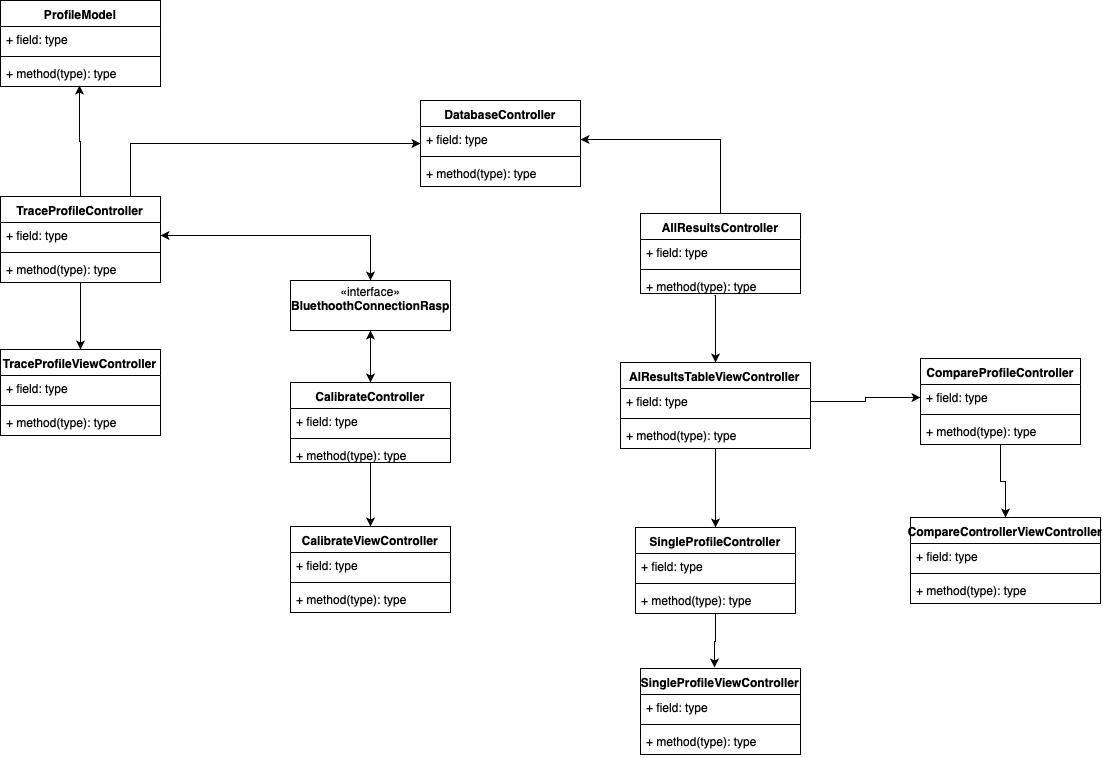

The diagram above was exported from draw.io. Its source (the exported page's mxGraphModel, read from the mxfile embedded in the PNG):
<mxGraphModel dx="758" dy="490" grid="1" gridSize="10" guides="1" tooltips="1" connect="1" arrows="1" fold="1" page="1" pageScale="1" pageWidth="827" pageHeight="1169" math="0" shadow="0">
  <root>
    <mxCell id="0" />
    <mxCell id="1" parent="0" />
    <mxCell id="4j4O1imWVvVGrsGiOA36-1" value="ProfileModel" style="swimlane;fontStyle=1;align=center;verticalAlign=top;childLayout=stackLayout;horizontal=1;startSize=26;horizontalStack=0;resizeParent=1;resizeParentMax=0;resizeLast=0;collapsible=1;marginBottom=0;" parent="1" vertex="1">
      <mxGeometry x="20" y="20" width="160" height="86" as="geometry" />
    </mxCell>
    <mxCell id="4j4O1imWVvVGrsGiOA36-2" value="+ field: type" style="text;strokeColor=none;fillColor=none;align=left;verticalAlign=top;spacingLeft=4;spacingRight=4;overflow=hidden;rotatable=0;points=[[0,0.5],[1,0.5]];portConstraint=eastwest;" parent="4j4O1imWVvVGrsGiOA36-1" vertex="1">
      <mxGeometry y="26" width="160" height="26" as="geometry" />
    </mxCell>
    <mxCell id="4j4O1imWVvVGrsGiOA36-3" value="" style="line;strokeWidth=1;fillColor=none;align=left;verticalAlign=middle;spacingTop=-1;spacingLeft=3;spacingRight=3;rotatable=0;labelPosition=right;points=[];portConstraint=eastwest;" parent="4j4O1imWVvVGrsGiOA36-1" vertex="1">
      <mxGeometry y="52" width="160" height="8" as="geometry" />
    </mxCell>
    <mxCell id="4j4O1imWVvVGrsGiOA36-4" value="+ method(type): type" style="text;strokeColor=none;fillColor=none;align=left;verticalAlign=top;spacingLeft=4;spacingRight=4;overflow=hidden;rotatable=0;points=[[0,0.5],[1,0.5]];portConstraint=eastwest;" parent="4j4O1imWVvVGrsGiOA36-1" vertex="1">
      <mxGeometry y="60" width="160" height="26" as="geometry" />
    </mxCell>
    <mxCell id="4j4O1imWVvVGrsGiOA36-28" style="edgeStyle=orthogonalEdgeStyle;rounded=0;orthogonalLoop=1;jettySize=auto;html=1;" parent="1" source="4j4O1imWVvVGrsGiOA36-5" target="4j4O1imWVvVGrsGiOA36-9" edge="1">
      <mxGeometry relative="1" as="geometry" />
    </mxCell>
    <mxCell id="4j4O1imWVvVGrsGiOA36-30" style="edgeStyle=orthogonalEdgeStyle;rounded=0;orthogonalLoop=1;jettySize=auto;html=1;entryX=0.494;entryY=0.962;entryDx=0;entryDy=0;entryPerimeter=0;" parent="1" source="4j4O1imWVvVGrsGiOA36-5" target="4j4O1imWVvVGrsGiOA36-4" edge="1">
      <mxGeometry relative="1" as="geometry" />
    </mxCell>
    <mxCell id="4j4O1imWVvVGrsGiOA36-5" value="TraceProfileController&#10;&#10;" style="swimlane;fontStyle=1;align=center;verticalAlign=top;childLayout=stackLayout;horizontal=1;startSize=26;horizontalStack=0;resizeParent=1;resizeParentMax=0;resizeLast=0;collapsible=1;marginBottom=0;" parent="1" vertex="1">
      <mxGeometry x="20" y="216" width="160" height="86" as="geometry" />
    </mxCell>
    <mxCell id="4j4O1imWVvVGrsGiOA36-6" value="+ field: type" style="text;strokeColor=none;fillColor=none;align=left;verticalAlign=top;spacingLeft=4;spacingRight=4;overflow=hidden;rotatable=0;points=[[0,0.5],[1,0.5]];portConstraint=eastwest;" parent="4j4O1imWVvVGrsGiOA36-5" vertex="1">
      <mxGeometry y="26" width="160" height="26" as="geometry" />
    </mxCell>
    <mxCell id="4j4O1imWVvVGrsGiOA36-7" value="" style="line;strokeWidth=1;fillColor=none;align=left;verticalAlign=middle;spacingTop=-1;spacingLeft=3;spacingRight=3;rotatable=0;labelPosition=right;points=[];portConstraint=eastwest;" parent="4j4O1imWVvVGrsGiOA36-5" vertex="1">
      <mxGeometry y="52" width="160" height="8" as="geometry" />
    </mxCell>
    <mxCell id="4j4O1imWVvVGrsGiOA36-8" value="+ method(type): type" style="text;strokeColor=none;fillColor=none;align=left;verticalAlign=top;spacingLeft=4;spacingRight=4;overflow=hidden;rotatable=0;points=[[0,0.5],[1,0.5]];portConstraint=eastwest;" parent="4j4O1imWVvVGrsGiOA36-5" vertex="1">
      <mxGeometry y="60" width="160" height="26" as="geometry" />
    </mxCell>
    <mxCell id="4j4O1imWVvVGrsGiOA36-9" value="TraceProfileViewController" style="swimlane;fontStyle=1;align=center;verticalAlign=top;childLayout=stackLayout;horizontal=1;startSize=26;horizontalStack=0;resizeParent=1;resizeParentMax=0;resizeLast=0;collapsible=1;marginBottom=0;" parent="1" vertex="1">
      <mxGeometry x="20" y="369" width="160" height="86" as="geometry" />
    </mxCell>
    <mxCell id="4j4O1imWVvVGrsGiOA36-10" value="+ field: type" style="text;strokeColor=none;fillColor=none;align=left;verticalAlign=top;spacingLeft=4;spacingRight=4;overflow=hidden;rotatable=0;points=[[0,0.5],[1,0.5]];portConstraint=eastwest;" parent="4j4O1imWVvVGrsGiOA36-9" vertex="1">
      <mxGeometry y="26" width="160" height="26" as="geometry" />
    </mxCell>
    <mxCell id="4j4O1imWVvVGrsGiOA36-11" value="" style="line;strokeWidth=1;fillColor=none;align=left;verticalAlign=middle;spacingTop=-1;spacingLeft=3;spacingRight=3;rotatable=0;labelPosition=right;points=[];portConstraint=eastwest;" parent="4j4O1imWVvVGrsGiOA36-9" vertex="1">
      <mxGeometry y="52" width="160" height="8" as="geometry" />
    </mxCell>
    <mxCell id="4j4O1imWVvVGrsGiOA36-12" value="+ method(type): type" style="text;strokeColor=none;fillColor=none;align=left;verticalAlign=top;spacingLeft=4;spacingRight=4;overflow=hidden;rotatable=0;points=[[0,0.5],[1,0.5]];portConstraint=eastwest;" parent="4j4O1imWVvVGrsGiOA36-9" vertex="1">
      <mxGeometry y="60" width="160" height="26" as="geometry" />
    </mxCell>
    <mxCell id="4j4O1imWVvVGrsGiOA36-25" style="edgeStyle=orthogonalEdgeStyle;rounded=0;orthogonalLoop=1;jettySize=auto;html=1;entryX=0.5;entryY=0;entryDx=0;entryDy=0;" parent="1" source="4j4O1imWVvVGrsGiOA36-13" target="4j4O1imWVvVGrsGiOA36-14" edge="1">
      <mxGeometry relative="1" as="geometry">
        <mxPoint x="390" y="470" as="targetPoint" />
      </mxGeometry>
    </mxCell>
    <mxCell id="4j4O1imWVvVGrsGiOA36-26" style="edgeStyle=orthogonalEdgeStyle;rounded=0;orthogonalLoop=1;jettySize=auto;html=1;entryX=1;entryY=0.5;entryDx=0;entryDy=0;" parent="1" source="4j4O1imWVvVGrsGiOA36-13" target="4j4O1imWVvVGrsGiOA36-6" edge="1">
      <mxGeometry relative="1" as="geometry" />
    </mxCell>
    <mxCell id="4j4O1imWVvVGrsGiOA36-13" value="«interface»&lt;br&gt;&lt;b&gt;BluethoothConnectionRasp&lt;br&gt;&lt;/b&gt;&lt;br&gt;" style="html=1;" parent="1" vertex="1">
      <mxGeometry x="310" y="300" width="160" height="50" as="geometry" />
    </mxCell>
    <mxCell id="4j4O1imWVvVGrsGiOA36-24" style="edgeStyle=orthogonalEdgeStyle;rounded=0;orthogonalLoop=1;jettySize=auto;html=1;entryX=0.5;entryY=1;entryDx=0;entryDy=0;" parent="1" source="4j4O1imWVvVGrsGiOA36-14" target="4j4O1imWVvVGrsGiOA36-13" edge="1">
      <mxGeometry relative="1" as="geometry">
        <Array as="points">
          <mxPoint x="390" y="380" />
          <mxPoint x="390" y="380" />
        </Array>
      </mxGeometry>
    </mxCell>
    <mxCell id="4j4O1imWVvVGrsGiOA36-14" value="CalibrateController" style="swimlane;fontStyle=1;align=center;verticalAlign=top;childLayout=stackLayout;horizontal=1;startSize=26;horizontalStack=0;resizeParent=1;resizeParentMax=0;resizeLast=0;collapsible=1;marginBottom=0;" parent="1" vertex="1">
      <mxGeometry x="310" y="402" width="160" height="80" as="geometry" />
    </mxCell>
    <mxCell id="4j4O1imWVvVGrsGiOA36-15" value="+ field: type" style="text;strokeColor=none;fillColor=none;align=left;verticalAlign=top;spacingLeft=4;spacingRight=4;overflow=hidden;rotatable=0;points=[[0,0.5],[1,0.5]];portConstraint=eastwest;" parent="4j4O1imWVvVGrsGiOA36-14" vertex="1">
      <mxGeometry y="26" width="160" height="26" as="geometry" />
    </mxCell>
    <mxCell id="4j4O1imWVvVGrsGiOA36-16" value="" style="line;strokeWidth=1;fillColor=none;align=left;verticalAlign=middle;spacingTop=-1;spacingLeft=3;spacingRight=3;rotatable=0;labelPosition=right;points=[];portConstraint=eastwest;" parent="4j4O1imWVvVGrsGiOA36-14" vertex="1">
      <mxGeometry y="52" width="160" height="8" as="geometry" />
    </mxCell>
    <mxCell id="4j4O1imWVvVGrsGiOA36-17" value="+ method(type): type" style="text;strokeColor=none;fillColor=none;align=left;verticalAlign=top;spacingLeft=4;spacingRight=4;overflow=hidden;rotatable=0;points=[[0,0.5],[1,0.5]];portConstraint=eastwest;" parent="4j4O1imWVvVGrsGiOA36-14" vertex="1">
      <mxGeometry y="60" width="160" height="20" as="geometry" />
    </mxCell>
    <mxCell id="4j4O1imWVvVGrsGiOA36-18" value="CalibrateViewController" style="swimlane;fontStyle=1;align=center;verticalAlign=top;childLayout=stackLayout;horizontal=1;startSize=26;horizontalStack=0;resizeParent=1;resizeParentMax=0;resizeLast=0;collapsible=1;marginBottom=0;" parent="1" vertex="1">
      <mxGeometry x="310" y="546" width="160" height="86" as="geometry" />
    </mxCell>
    <mxCell id="4j4O1imWVvVGrsGiOA36-19" value="+ field: type" style="text;strokeColor=none;fillColor=none;align=left;verticalAlign=top;spacingLeft=4;spacingRight=4;overflow=hidden;rotatable=0;points=[[0,0.5],[1,0.5]];portConstraint=eastwest;" parent="4j4O1imWVvVGrsGiOA36-18" vertex="1">
      <mxGeometry y="26" width="160" height="26" as="geometry" />
    </mxCell>
    <mxCell id="4j4O1imWVvVGrsGiOA36-20" value="" style="line;strokeWidth=1;fillColor=none;align=left;verticalAlign=middle;spacingTop=-1;spacingLeft=3;spacingRight=3;rotatable=0;labelPosition=right;points=[];portConstraint=eastwest;" parent="4j4O1imWVvVGrsGiOA36-18" vertex="1">
      <mxGeometry y="52" width="160" height="8" as="geometry" />
    </mxCell>
    <mxCell id="4j4O1imWVvVGrsGiOA36-21" value="+ method(type): type" style="text;strokeColor=none;fillColor=none;align=left;verticalAlign=top;spacingLeft=4;spacingRight=4;overflow=hidden;rotatable=0;points=[[0,0.5],[1,0.5]];portConstraint=eastwest;" parent="4j4O1imWVvVGrsGiOA36-18" vertex="1">
      <mxGeometry y="60" width="160" height="26" as="geometry" />
    </mxCell>
    <mxCell id="4j4O1imWVvVGrsGiOA36-22" style="edgeStyle=orthogonalEdgeStyle;rounded=0;orthogonalLoop=1;jettySize=auto;html=1;" parent="1" source="4j4O1imWVvVGrsGiOA36-17" target="4j4O1imWVvVGrsGiOA36-18" edge="1">
      <mxGeometry relative="1" as="geometry">
        <Array as="points">
          <mxPoint x="390" y="510" />
          <mxPoint x="390" y="510" />
        </Array>
      </mxGeometry>
    </mxCell>
    <mxCell id="4j4O1imWVvVGrsGiOA36-27" style="edgeStyle=orthogonalEdgeStyle;rounded=0;orthogonalLoop=1;jettySize=auto;html=1;entryX=0.5;entryY=0;entryDx=0;entryDy=0;" parent="1" source="4j4O1imWVvVGrsGiOA36-6" target="4j4O1imWVvVGrsGiOA36-13" edge="1">
      <mxGeometry relative="1" as="geometry" />
    </mxCell>
    <mxCell id="4j4O1imWVvVGrsGiOA36-31" value="DatabaseController&#10;&#10;" style="swimlane;fontStyle=1;align=center;verticalAlign=top;childLayout=stackLayout;horizontal=1;startSize=26;horizontalStack=0;resizeParent=1;resizeParentMax=0;resizeLast=0;collapsible=1;marginBottom=0;" parent="1" vertex="1">
      <mxGeometry x="440" y="120" width="160" height="86" as="geometry" />
    </mxCell>
    <mxCell id="4j4O1imWVvVGrsGiOA36-32" value="+ field: type" style="text;strokeColor=none;fillColor=none;align=left;verticalAlign=top;spacingLeft=4;spacingRight=4;overflow=hidden;rotatable=0;points=[[0,0.5],[1,0.5]];portConstraint=eastwest;" parent="4j4O1imWVvVGrsGiOA36-31" vertex="1">
      <mxGeometry y="26" width="160" height="26" as="geometry" />
    </mxCell>
    <mxCell id="4j4O1imWVvVGrsGiOA36-33" value="" style="line;strokeWidth=1;fillColor=none;align=left;verticalAlign=middle;spacingTop=-1;spacingLeft=3;spacingRight=3;rotatable=0;labelPosition=right;points=[];portConstraint=eastwest;" parent="4j4O1imWVvVGrsGiOA36-31" vertex="1">
      <mxGeometry y="52" width="160" height="8" as="geometry" />
    </mxCell>
    <mxCell id="4j4O1imWVvVGrsGiOA36-34" value="+ method(type): type" style="text;strokeColor=none;fillColor=none;align=left;verticalAlign=top;spacingLeft=4;spacingRight=4;overflow=hidden;rotatable=0;points=[[0,0.5],[1,0.5]];portConstraint=eastwest;" parent="4j4O1imWVvVGrsGiOA36-31" vertex="1">
      <mxGeometry y="60" width="160" height="26" as="geometry" />
    </mxCell>
    <mxCell id="4j4O1imWVvVGrsGiOA36-35" style="edgeStyle=orthogonalEdgeStyle;rounded=0;orthogonalLoop=1;jettySize=auto;html=1;entryX=0;entryY=0.5;entryDx=0;entryDy=0;exitX=0.75;exitY=0;exitDx=0;exitDy=0;" parent="1" source="4j4O1imWVvVGrsGiOA36-5" target="4j4O1imWVvVGrsGiOA36-31" edge="1">
      <mxGeometry relative="1" as="geometry">
        <Array as="points">
          <mxPoint x="150" y="216" />
          <mxPoint x="150" y="163" />
        </Array>
      </mxGeometry>
    </mxCell>
    <mxCell id="4j4O1imWVvVGrsGiOA36-41" style="edgeStyle=orthogonalEdgeStyle;rounded=0;orthogonalLoop=1;jettySize=auto;html=1;" parent="1" source="4j4O1imWVvVGrsGiOA36-36" target="4j4O1imWVvVGrsGiOA36-32" edge="1">
      <mxGeometry relative="1" as="geometry" />
    </mxCell>
    <mxCell id="4j4O1imWVvVGrsGiOA36-47" style="edgeStyle=orthogonalEdgeStyle;rounded=0;orthogonalLoop=1;jettySize=auto;html=1;exitX=0.463;exitY=1.1;exitDx=0;exitDy=0;exitPerimeter=0;" parent="1" source="4j4O1imWVvVGrsGiOA36-39" target="4j4O1imWVvVGrsGiOA36-42" edge="1">
      <mxGeometry relative="1" as="geometry">
        <Array as="points">
          <mxPoint x="735" y="315" />
        </Array>
      </mxGeometry>
    </mxCell>
    <mxCell id="4j4O1imWVvVGrsGiOA36-36" value="AllResultsController&#10;&#10;" style="swimlane;fontStyle=1;align=center;verticalAlign=top;childLayout=stackLayout;horizontal=1;startSize=26;horizontalStack=0;resizeParent=1;resizeParentMax=0;resizeLast=0;collapsible=1;marginBottom=0;" parent="1" vertex="1">
      <mxGeometry x="660" y="233" width="160" height="80" as="geometry" />
    </mxCell>
    <mxCell id="4j4O1imWVvVGrsGiOA36-37" value="+ field: type" style="text;strokeColor=none;fillColor=none;align=left;verticalAlign=top;spacingLeft=4;spacingRight=4;overflow=hidden;rotatable=0;points=[[0,0.5],[1,0.5]];portConstraint=eastwest;" parent="4j4O1imWVvVGrsGiOA36-36" vertex="1">
      <mxGeometry y="26" width="160" height="26" as="geometry" />
    </mxCell>
    <mxCell id="4j4O1imWVvVGrsGiOA36-38" value="" style="line;strokeWidth=1;fillColor=none;align=left;verticalAlign=middle;spacingTop=-1;spacingLeft=3;spacingRight=3;rotatable=0;labelPosition=right;points=[];portConstraint=eastwest;" parent="4j4O1imWVvVGrsGiOA36-36" vertex="1">
      <mxGeometry y="52" width="160" height="8" as="geometry" />
    </mxCell>
    <mxCell id="4j4O1imWVvVGrsGiOA36-39" value="+ method(type): type" style="text;strokeColor=none;fillColor=none;align=left;verticalAlign=top;spacingLeft=4;spacingRight=4;overflow=hidden;rotatable=0;points=[[0,0.5],[1,0.5]];portConstraint=eastwest;" parent="4j4O1imWVvVGrsGiOA36-36" vertex="1">
      <mxGeometry y="60" width="160" height="20" as="geometry" />
    </mxCell>
    <mxCell id="4j4O1imWVvVGrsGiOA36-53" style="edgeStyle=orthogonalEdgeStyle;rounded=0;orthogonalLoop=1;jettySize=auto;html=1;" parent="1" source="4j4O1imWVvVGrsGiOA36-42" target="4j4O1imWVvVGrsGiOA36-48" edge="1">
      <mxGeometry relative="1" as="geometry" />
    </mxCell>
    <mxCell id="4j4O1imWVvVGrsGiOA36-42" value="AlResultsTableViewController" style="swimlane;fontStyle=1;align=center;verticalAlign=top;childLayout=stackLayout;horizontal=1;startSize=26;horizontalStack=0;resizeParent=1;resizeParentMax=0;resizeLast=0;collapsible=1;marginBottom=0;" parent="1" vertex="1">
      <mxGeometry x="640" y="382" width="190" height="86" as="geometry" />
    </mxCell>
    <mxCell id="4j4O1imWVvVGrsGiOA36-43" value="+ field: type" style="text;strokeColor=none;fillColor=none;align=left;verticalAlign=top;spacingLeft=4;spacingRight=4;overflow=hidden;rotatable=0;points=[[0,0.5],[1,0.5]];portConstraint=eastwest;" parent="4j4O1imWVvVGrsGiOA36-42" vertex="1">
      <mxGeometry y="26" width="190" height="26" as="geometry" />
    </mxCell>
    <mxCell id="4j4O1imWVvVGrsGiOA36-44" value="" style="line;strokeWidth=1;fillColor=none;align=left;verticalAlign=middle;spacingTop=-1;spacingLeft=3;spacingRight=3;rotatable=0;labelPosition=right;points=[];portConstraint=eastwest;" parent="4j4O1imWVvVGrsGiOA36-42" vertex="1">
      <mxGeometry y="52" width="190" height="8" as="geometry" />
    </mxCell>
    <mxCell id="4j4O1imWVvVGrsGiOA36-45" value="+ method(type): type" style="text;strokeColor=none;fillColor=none;align=left;verticalAlign=top;spacingLeft=4;spacingRight=4;overflow=hidden;rotatable=0;points=[[0,0.5],[1,0.5]];portConstraint=eastwest;" parent="4j4O1imWVvVGrsGiOA36-42" vertex="1">
      <mxGeometry y="60" width="190" height="26" as="geometry" />
    </mxCell>
    <mxCell id="4j4O1imWVvVGrsGiOA36-58" style="edgeStyle=orthogonalEdgeStyle;rounded=0;orthogonalLoop=1;jettySize=auto;html=1;entryX=0.463;entryY=-0.012;entryDx=0;entryDy=0;entryPerimeter=0;" parent="1" source="4j4O1imWVvVGrsGiOA36-48" target="4j4O1imWVvVGrsGiOA36-54" edge="1">
      <mxGeometry relative="1" as="geometry" />
    </mxCell>
    <mxCell id="4j4O1imWVvVGrsGiOA36-48" value="SingleProfileController" style="swimlane;fontStyle=1;align=center;verticalAlign=top;childLayout=stackLayout;horizontal=1;startSize=26;horizontalStack=0;resizeParent=1;resizeParentMax=0;resizeLast=0;collapsible=1;marginBottom=0;" parent="1" vertex="1">
      <mxGeometry x="655" y="547" width="160" height="86" as="geometry" />
    </mxCell>
    <mxCell id="4j4O1imWVvVGrsGiOA36-49" value="+ field: type" style="text;strokeColor=none;fillColor=none;align=left;verticalAlign=top;spacingLeft=4;spacingRight=4;overflow=hidden;rotatable=0;points=[[0,0.5],[1,0.5]];portConstraint=eastwest;" parent="4j4O1imWVvVGrsGiOA36-48" vertex="1">
      <mxGeometry y="26" width="160" height="26" as="geometry" />
    </mxCell>
    <mxCell id="4j4O1imWVvVGrsGiOA36-50" value="" style="line;strokeWidth=1;fillColor=none;align=left;verticalAlign=middle;spacingTop=-1;spacingLeft=3;spacingRight=3;rotatable=0;labelPosition=right;points=[];portConstraint=eastwest;" parent="4j4O1imWVvVGrsGiOA36-48" vertex="1">
      <mxGeometry y="52" width="160" height="8" as="geometry" />
    </mxCell>
    <mxCell id="4j4O1imWVvVGrsGiOA36-51" value="+ method(type): type" style="text;strokeColor=none;fillColor=none;align=left;verticalAlign=top;spacingLeft=4;spacingRight=4;overflow=hidden;rotatable=0;points=[[0,0.5],[1,0.5]];portConstraint=eastwest;" parent="4j4O1imWVvVGrsGiOA36-48" vertex="1">
      <mxGeometry y="60" width="160" height="26" as="geometry" />
    </mxCell>
    <mxCell id="4j4O1imWVvVGrsGiOA36-54" value="SingleProfileViewController&#10;" style="swimlane;fontStyle=1;align=center;verticalAlign=top;childLayout=stackLayout;horizontal=1;startSize=26;horizontalStack=0;resizeParent=1;resizeParentMax=0;resizeLast=0;collapsible=1;marginBottom=0;" parent="1" vertex="1">
      <mxGeometry x="660" y="688" width="160" height="86" as="geometry" />
    </mxCell>
    <mxCell id="4j4O1imWVvVGrsGiOA36-55" value="+ field: type" style="text;strokeColor=none;fillColor=none;align=left;verticalAlign=top;spacingLeft=4;spacingRight=4;overflow=hidden;rotatable=0;points=[[0,0.5],[1,0.5]];portConstraint=eastwest;" parent="4j4O1imWVvVGrsGiOA36-54" vertex="1">
      <mxGeometry y="26" width="160" height="26" as="geometry" />
    </mxCell>
    <mxCell id="4j4O1imWVvVGrsGiOA36-56" value="" style="line;strokeWidth=1;fillColor=none;align=left;verticalAlign=middle;spacingTop=-1;spacingLeft=3;spacingRight=3;rotatable=0;labelPosition=right;points=[];portConstraint=eastwest;" parent="4j4O1imWVvVGrsGiOA36-54" vertex="1">
      <mxGeometry y="52" width="160" height="8" as="geometry" />
    </mxCell>
    <mxCell id="4j4O1imWVvVGrsGiOA36-57" value="+ method(type): type" style="text;strokeColor=none;fillColor=none;align=left;verticalAlign=top;spacingLeft=4;spacingRight=4;overflow=hidden;rotatable=0;points=[[0,0.5],[1,0.5]];portConstraint=eastwest;" parent="4j4O1imWVvVGrsGiOA36-54" vertex="1">
      <mxGeometry y="60" width="160" height="26" as="geometry" />
    </mxCell>
    <mxCell id="4j4O1imWVvVGrsGiOA36-68" style="edgeStyle=orthogonalEdgeStyle;rounded=0;orthogonalLoop=1;jettySize=auto;html=1;" parent="1" source="4j4O1imWVvVGrsGiOA36-59" target="4j4O1imWVvVGrsGiOA36-63" edge="1">
      <mxGeometry relative="1" as="geometry" />
    </mxCell>
    <mxCell id="4j4O1imWVvVGrsGiOA36-59" value="CompareProfileController&#10;&#10;" style="swimlane;fontStyle=1;align=center;verticalAlign=top;childLayout=stackLayout;horizontal=1;startSize=26;horizontalStack=0;resizeParent=1;resizeParentMax=0;resizeLast=0;collapsible=1;marginBottom=0;" parent="1" vertex="1">
      <mxGeometry x="940" y="378" width="160" height="86" as="geometry" />
    </mxCell>
    <mxCell id="4j4O1imWVvVGrsGiOA36-60" value="+ field: type" style="text;strokeColor=none;fillColor=none;align=left;verticalAlign=top;spacingLeft=4;spacingRight=4;overflow=hidden;rotatable=0;points=[[0,0.5],[1,0.5]];portConstraint=eastwest;" parent="4j4O1imWVvVGrsGiOA36-59" vertex="1">
      <mxGeometry y="26" width="160" height="26" as="geometry" />
    </mxCell>
    <mxCell id="4j4O1imWVvVGrsGiOA36-61" value="" style="line;strokeWidth=1;fillColor=none;align=left;verticalAlign=middle;spacingTop=-1;spacingLeft=3;spacingRight=3;rotatable=0;labelPosition=right;points=[];portConstraint=eastwest;" parent="4j4O1imWVvVGrsGiOA36-59" vertex="1">
      <mxGeometry y="52" width="160" height="8" as="geometry" />
    </mxCell>
    <mxCell id="4j4O1imWVvVGrsGiOA36-62" value="+ method(type): type" style="text;strokeColor=none;fillColor=none;align=left;verticalAlign=top;spacingLeft=4;spacingRight=4;overflow=hidden;rotatable=0;points=[[0,0.5],[1,0.5]];portConstraint=eastwest;" parent="4j4O1imWVvVGrsGiOA36-59" vertex="1">
      <mxGeometry y="60" width="160" height="26" as="geometry" />
    </mxCell>
    <mxCell id="4j4O1imWVvVGrsGiOA36-63" value="CompareControllerViewController" style="swimlane;fontStyle=1;align=center;verticalAlign=top;childLayout=stackLayout;horizontal=1;startSize=26;horizontalStack=0;resizeParent=1;resizeParentMax=0;resizeLast=0;collapsible=1;marginBottom=0;" parent="1" vertex="1">
      <mxGeometry x="930" y="537" width="190" height="86" as="geometry" />
    </mxCell>
    <mxCell id="4j4O1imWVvVGrsGiOA36-64" value="+ field: type" style="text;strokeColor=none;fillColor=none;align=left;verticalAlign=top;spacingLeft=4;spacingRight=4;overflow=hidden;rotatable=0;points=[[0,0.5],[1,0.5]];portConstraint=eastwest;" parent="4j4O1imWVvVGrsGiOA36-63" vertex="1">
      <mxGeometry y="26" width="190" height="26" as="geometry" />
    </mxCell>
    <mxCell id="4j4O1imWVvVGrsGiOA36-65" value="" style="line;strokeWidth=1;fillColor=none;align=left;verticalAlign=middle;spacingTop=-1;spacingLeft=3;spacingRight=3;rotatable=0;labelPosition=right;points=[];portConstraint=eastwest;" parent="4j4O1imWVvVGrsGiOA36-63" vertex="1">
      <mxGeometry y="52" width="190" height="8" as="geometry" />
    </mxCell>
    <mxCell id="4j4O1imWVvVGrsGiOA36-66" value="+ method(type): type" style="text;strokeColor=none;fillColor=none;align=left;verticalAlign=top;spacingLeft=4;spacingRight=4;overflow=hidden;rotatable=0;points=[[0,0.5],[1,0.5]];portConstraint=eastwest;" parent="4j4O1imWVvVGrsGiOA36-63" vertex="1">
      <mxGeometry y="60" width="190" height="26" as="geometry" />
    </mxCell>
    <mxCell id="4j4O1imWVvVGrsGiOA36-67" style="edgeStyle=orthogonalEdgeStyle;rounded=0;orthogonalLoop=1;jettySize=auto;html=1;entryX=0;entryY=0.5;entryDx=0;entryDy=0;" parent="1" source="4j4O1imWVvVGrsGiOA36-43" target="4j4O1imWVvVGrsGiOA36-60" edge="1">
      <mxGeometry relative="1" as="geometry" />
    </mxCell>
  </root>
</mxGraphModel>